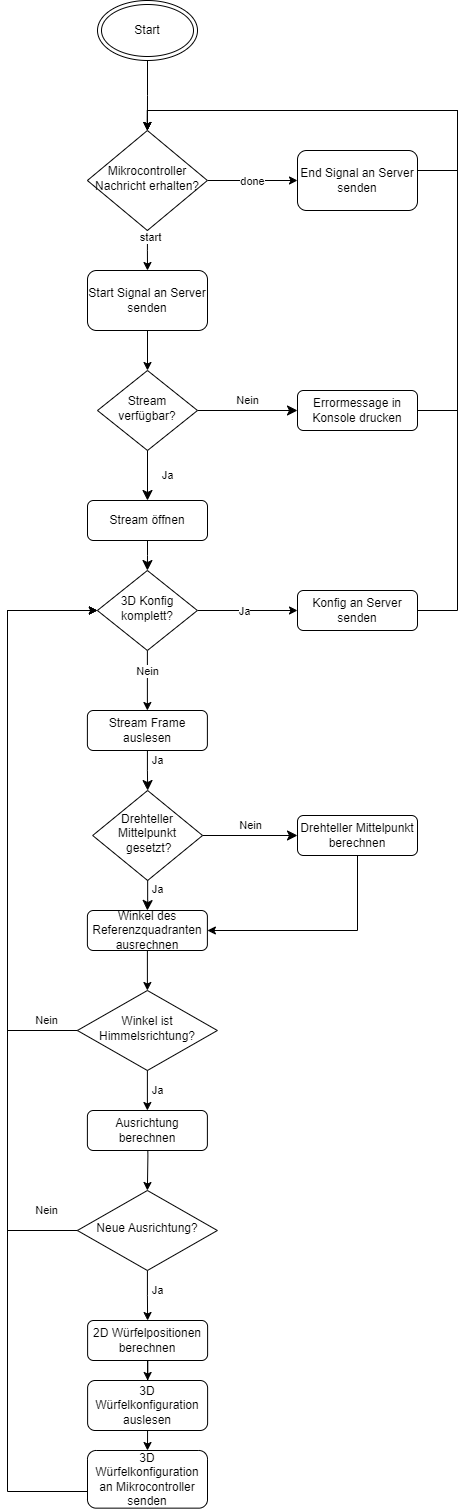

The diagram above was exported from draw.io. Its source (the exported page's mxGraphModel, read from the mxfile embedded in the PNG):
<mxGraphModel dx="574" dy="1464" grid="1" gridSize="10" guides="1" tooltips="1" connect="1" arrows="1" fold="1" page="1" pageScale="1" pageWidth="827" pageHeight="1169" math="0" shadow="0">
  <root>
    <mxCell id="WIyWlLk6GJQsqaUBKTNV-0" />
    <mxCell id="WIyWlLk6GJQsqaUBKTNV-1" parent="WIyWlLk6GJQsqaUBKTNV-0" />
    <mxCell id="WIyWlLk6GJQsqaUBKTNV-4" value="Ja" style="rounded=0;html=1;jettySize=auto;orthogonalLoop=1;fontSize=11;endArrow=classic;endFill=1;endSize=8;strokeWidth=1;shadow=0;labelBackgroundColor=none;edgeStyle=orthogonalEdgeStyle;" parent="WIyWlLk6GJQsqaUBKTNV-1" source="gmjjJRE_RWxOgyVSTTAK-8" target="WIyWlLk6GJQsqaUBKTNV-10" edge="1">
      <mxGeometry x="-0.5034" y="10" relative="1" as="geometry">
        <mxPoint as="offset" />
      </mxGeometry>
    </mxCell>
    <mxCell id="WIyWlLk6GJQsqaUBKTNV-5" value="Nein" style="edgeStyle=orthogonalEdgeStyle;rounded=0;html=1;jettySize=auto;orthogonalLoop=1;fontSize=11;endArrow=classic;endFill=1;endSize=8;strokeWidth=1;shadow=0;labelBackgroundColor=default;strokeColor=default;align=center;verticalAlign=middle;fontFamily=Helvetica;fontColor=default;" parent="WIyWlLk6GJQsqaUBKTNV-1" source="WIyWlLk6GJQsqaUBKTNV-6" target="WIyWlLk6GJQsqaUBKTNV-7" edge="1">
      <mxGeometry y="10" relative="1" as="geometry">
        <mxPoint as="offset" />
      </mxGeometry>
    </mxCell>
    <mxCell id="WIyWlLk6GJQsqaUBKTNV-6" value="Stream verfügbar?" style="rhombus;whiteSpace=wrap;html=1;shadow=0;fontFamily=Helvetica;fontSize=12;align=center;strokeWidth=1;spacing=6;spacingTop=-4;" parent="WIyWlLk6GJQsqaUBKTNV-1" vertex="1">
      <mxGeometry x="170" width="100" height="80" as="geometry" />
    </mxCell>
    <mxCell id="gmjjJRE_RWxOgyVSTTAK-5" style="edgeStyle=orthogonalEdgeStyle;rounded=0;orthogonalLoop=1;jettySize=auto;html=1;entryX=0.5;entryY=0;entryDx=0;entryDy=0;" parent="WIyWlLk6GJQsqaUBKTNV-1" source="WIyWlLk6GJQsqaUBKTNV-7" target="gmjjJRE_RWxOgyVSTTAK-53" edge="1">
      <mxGeometry relative="1" as="geometry">
        <mxPoint x="540" y="-410" as="targetPoint" />
        <Array as="points">
          <mxPoint x="530" y="40" />
          <mxPoint x="530" y="-260" />
          <mxPoint x="220" y="-260" />
        </Array>
      </mxGeometry>
    </mxCell>
    <mxCell id="WIyWlLk6GJQsqaUBKTNV-7" value="Errormessage in Konsole drucken" style="rounded=1;whiteSpace=wrap;html=1;fontSize=12;glass=0;strokeWidth=1;shadow=0;" parent="WIyWlLk6GJQsqaUBKTNV-1" vertex="1">
      <mxGeometry x="370" y="20" width="120" height="40" as="geometry" />
    </mxCell>
    <mxCell id="WIyWlLk6GJQsqaUBKTNV-9" value="Nein" style="edgeStyle=orthogonalEdgeStyle;rounded=0;html=1;jettySize=auto;orthogonalLoop=1;fontSize=11;endArrow=classic;endFill=1;endSize=8;strokeWidth=1;shadow=0;labelBackgroundColor=none;" parent="WIyWlLk6GJQsqaUBKTNV-1" source="WIyWlLk6GJQsqaUBKTNV-10" target="WIyWlLk6GJQsqaUBKTNV-12" edge="1">
      <mxGeometry y="10" relative="1" as="geometry">
        <mxPoint as="offset" />
      </mxGeometry>
    </mxCell>
    <mxCell id="WIyWlLk6GJQsqaUBKTNV-10" value="Drehteller Mittelpunkt&lt;br&gt;&amp;nbsp;gesetzt?" style="rhombus;whiteSpace=wrap;html=1;shadow=0;fontFamily=Helvetica;fontSize=12;align=center;strokeWidth=1;spacing=6;spacingTop=-4;" parent="WIyWlLk6GJQsqaUBKTNV-1" vertex="1">
      <mxGeometry x="165.17" y="420" width="109.89" height="90" as="geometry" />
    </mxCell>
    <mxCell id="gmjjJRE_RWxOgyVSTTAK-12" style="edgeStyle=orthogonalEdgeStyle;rounded=0;orthogonalLoop=1;jettySize=auto;html=1;entryX=1;entryY=0.5;entryDx=0;entryDy=0;" parent="WIyWlLk6GJQsqaUBKTNV-1" source="WIyWlLk6GJQsqaUBKTNV-12" target="gmjjJRE_RWxOgyVSTTAK-17" edge="1">
      <mxGeometry relative="1" as="geometry">
        <Array as="points">
          <mxPoint x="430" y="560" />
        </Array>
      </mxGeometry>
    </mxCell>
    <mxCell id="WIyWlLk6GJQsqaUBKTNV-12" value="Drehteller Mittelpunkt berechnen" style="rounded=1;whiteSpace=wrap;html=1;fontSize=12;glass=0;strokeWidth=1;shadow=0;" parent="WIyWlLk6GJQsqaUBKTNV-1" vertex="1">
      <mxGeometry x="370" y="445" width="120" height="40" as="geometry" />
    </mxCell>
    <mxCell id="gmjjJRE_RWxOgyVSTTAK-4" style="edgeStyle=orthogonalEdgeStyle;rounded=0;orthogonalLoop=1;jettySize=auto;html=1;entryX=0.5;entryY=0;entryDx=0;entryDy=0;" parent="WIyWlLk6GJQsqaUBKTNV-1" source="YTey6-77dTtXtiToh9ox-0" target="gmjjJRE_RWxOgyVSTTAK-8" edge="1">
      <mxGeometry relative="1" as="geometry">
        <mxPoint x="219.88999999999987" y="350" as="targetPoint" />
      </mxGeometry>
    </mxCell>
    <mxCell id="YTey6-77dTtXtiToh9ox-2" value="Nein" style="edgeLabel;html=1;align=center;verticalAlign=middle;resizable=0;points=[];" parent="gmjjJRE_RWxOgyVSTTAK-4" vertex="1" connectable="0">
      <mxGeometry x="-0.3143" relative="1" as="geometry">
        <mxPoint as="offset" />
      </mxGeometry>
    </mxCell>
    <mxCell id="gmjjJRE_RWxOgyVSTTAK-3" value="Start" style="ellipse;shape=doubleEllipse;whiteSpace=wrap;html=1;" parent="WIyWlLk6GJQsqaUBKTNV-1" vertex="1">
      <mxGeometry x="170" y="-370" width="100" height="60" as="geometry" />
    </mxCell>
    <mxCell id="gmjjJRE_RWxOgyVSTTAK-7" value="" style="rounded=0;html=1;jettySize=auto;orthogonalLoop=1;fontSize=11;endArrow=classic;endFill=1;endSize=8;strokeWidth=1;shadow=0;labelBackgroundColor=none;edgeStyle=orthogonalEdgeStyle;" parent="WIyWlLk6GJQsqaUBKTNV-1" source="WIyWlLk6GJQsqaUBKTNV-6" target="gmjjJRE_RWxOgyVSTTAK-6" edge="1">
      <mxGeometry y="20" relative="1" as="geometry">
        <mxPoint as="offset" />
        <mxPoint x="220" y="90" as="sourcePoint" />
        <mxPoint x="220" y="425" as="targetPoint" />
      </mxGeometry>
    </mxCell>
    <mxCell id="gmjjJRE_RWxOgyVSTTAK-10" value="Ja" style="edgeLabel;html=1;align=center;verticalAlign=middle;resizable=0;points=[];" parent="gmjjJRE_RWxOgyVSTTAK-7" vertex="1" connectable="0">
      <mxGeometry y="-2" relative="1" as="geometry">
        <mxPoint x="22" as="offset" />
      </mxGeometry>
    </mxCell>
    <mxCell id="gmjjJRE_RWxOgyVSTTAK-6" value="Stream öffnen" style="rounded=1;whiteSpace=wrap;html=1;fontSize=12;glass=0;strokeWidth=1;shadow=0;" parent="WIyWlLk6GJQsqaUBKTNV-1" vertex="1">
      <mxGeometry x="160" y="130" width="120" height="40" as="geometry" />
    </mxCell>
    <mxCell id="gmjjJRE_RWxOgyVSTTAK-9" value="" style="rounded=0;html=1;jettySize=auto;orthogonalLoop=1;fontSize=11;endArrow=classic;endFill=1;endSize=8;strokeWidth=1;shadow=0;labelBackgroundColor=none;edgeStyle=orthogonalEdgeStyle;" parent="WIyWlLk6GJQsqaUBKTNV-1" source="gmjjJRE_RWxOgyVSTTAK-6" target="YTey6-77dTtXtiToh9ox-0" edge="1">
      <mxGeometry y="20" relative="1" as="geometry">
        <mxPoint as="offset" />
        <mxPoint x="219.89" y="290" as="sourcePoint" />
        <mxPoint x="219.89" y="545" as="targetPoint" />
      </mxGeometry>
    </mxCell>
    <mxCell id="gmjjJRE_RWxOgyVSTTAK-8" value="Stream Frame auslesen" style="rounded=1;whiteSpace=wrap;html=1;fontSize=12;glass=0;strokeWidth=1;shadow=0;" parent="WIyWlLk6GJQsqaUBKTNV-1" vertex="1">
      <mxGeometry x="159.89" y="340" width="120" height="40" as="geometry" />
    </mxCell>
    <mxCell id="gmjjJRE_RWxOgyVSTTAK-15" value="" style="rounded=0;html=1;jettySize=auto;orthogonalLoop=1;fontSize=11;endArrow=classic;endFill=1;endSize=8;strokeWidth=1;shadow=0;labelBackgroundColor=none;edgeStyle=orthogonalEdgeStyle;entryX=0.5;entryY=0;entryDx=0;entryDy=0;" parent="WIyWlLk6GJQsqaUBKTNV-1" source="WIyWlLk6GJQsqaUBKTNV-10" target="gmjjJRE_RWxOgyVSTTAK-17" edge="1">
      <mxGeometry x="0.3333" y="20" relative="1" as="geometry">
        <mxPoint as="offset" />
        <mxPoint x="219.89" y="510" as="sourcePoint" />
        <mxPoint x="219.88999999999987" y="565" as="targetPoint" />
      </mxGeometry>
    </mxCell>
    <mxCell id="gmjjJRE_RWxOgyVSTTAK-16" value="Ja" style="edgeLabel;html=1;align=center;verticalAlign=middle;resizable=0;points=[];" parent="gmjjJRE_RWxOgyVSTTAK-15" vertex="1" connectable="0">
      <mxGeometry x="-0.3867" y="3" relative="1" as="geometry">
        <mxPoint x="7" as="offset" />
      </mxGeometry>
    </mxCell>
    <mxCell id="gmjjJRE_RWxOgyVSTTAK-22" style="edgeStyle=orthogonalEdgeStyle;rounded=0;orthogonalLoop=1;jettySize=auto;html=1;" parent="WIyWlLk6GJQsqaUBKTNV-1" source="gmjjJRE_RWxOgyVSTTAK-17" target="gmjjJRE_RWxOgyVSTTAK-23" edge="1">
      <mxGeometry relative="1" as="geometry" />
    </mxCell>
    <mxCell id="gmjjJRE_RWxOgyVSTTAK-17" value="Winkel des Referenzquadranten ausrechnen" style="rounded=1;whiteSpace=wrap;html=1;fontSize=12;glass=0;strokeWidth=1;shadow=0;" parent="WIyWlLk6GJQsqaUBKTNV-1" vertex="1">
      <mxGeometry x="159.89" y="540" width="120" height="40" as="geometry" />
    </mxCell>
    <mxCell id="gmjjJRE_RWxOgyVSTTAK-29" style="edgeStyle=orthogonalEdgeStyle;rounded=0;orthogonalLoop=1;jettySize=auto;html=1;entryX=0;entryY=0.5;entryDx=0;entryDy=0;exitX=0;exitY=0.5;exitDx=0;exitDy=0;" parent="WIyWlLk6GJQsqaUBKTNV-1" source="gmjjJRE_RWxOgyVSTTAK-23" target="YTey6-77dTtXtiToh9ox-0" edge="1">
      <mxGeometry relative="1" as="geometry">
        <Array as="points">
          <mxPoint x="80" y="660" />
          <mxPoint x="80" y="240" />
        </Array>
      </mxGeometry>
    </mxCell>
    <mxCell id="YTey6-77dTtXtiToh9ox-7" value="Nein" style="edgeLabel;html=1;align=center;verticalAlign=middle;resizable=0;points=[];" parent="gmjjJRE_RWxOgyVSTTAK-29" vertex="1" connectable="0">
      <mxGeometry x="-0.8013" y="-2" relative="1" as="geometry">
        <mxPoint x="27" y="-8" as="offset" />
      </mxGeometry>
    </mxCell>
    <mxCell id="gmjjJRE_RWxOgyVSTTAK-23" value="Winkel ist Himmelsrichtung?" style="rhombus;whiteSpace=wrap;html=1;shadow=0;fontFamily=Helvetica;fontSize=12;align=center;strokeWidth=1;spacing=6;spacingTop=-4;" parent="WIyWlLk6GJQsqaUBKTNV-1" vertex="1">
      <mxGeometry x="149.89" y="620" width="140" height="80" as="geometry" />
    </mxCell>
    <mxCell id="gmjjJRE_RWxOgyVSTTAK-32" value="" style="edgeStyle=orthogonalEdgeStyle;rounded=0;orthogonalLoop=1;jettySize=auto;html=1;entryX=0.5;entryY=0;entryDx=0;entryDy=0;" parent="WIyWlLk6GJQsqaUBKTNV-1" target="gmjjJRE_RWxOgyVSTTAK-39" edge="1">
      <mxGeometry relative="1" as="geometry">
        <mxPoint x="219.88999999999987" y="749.9999999999995" as="sourcePoint" />
        <mxPoint x="219.89" y="959" as="targetPoint" />
      </mxGeometry>
    </mxCell>
    <mxCell id="gmjjJRE_RWxOgyVSTTAK-35" value="" style="edgeStyle=orthogonalEdgeStyle;rounded=0;orthogonalLoop=1;jettySize=auto;html=1;exitX=0.5;exitY=1;exitDx=0;exitDy=0;" parent="WIyWlLk6GJQsqaUBKTNV-1" source="gmjjJRE_RWxOgyVSTTAK-23" target="gmjjJRE_RWxOgyVSTTAK-34" edge="1">
      <mxGeometry relative="1" as="geometry">
        <mxPoint x="219.89" y="750" as="sourcePoint" />
        <mxPoint x="219.89" y="906" as="targetPoint" />
      </mxGeometry>
    </mxCell>
    <mxCell id="gmjjJRE_RWxOgyVSTTAK-36" value="Ja" style="edgeLabel;html=1;align=center;verticalAlign=middle;resizable=0;points=[];" parent="gmjjJRE_RWxOgyVSTTAK-35" vertex="1" connectable="0">
      <mxGeometry x="-0.0066" y="2" relative="1" as="geometry">
        <mxPoint x="8" as="offset" />
      </mxGeometry>
    </mxCell>
    <mxCell id="gmjjJRE_RWxOgyVSTTAK-34" value="Ausrichtung berechnen" style="rounded=1;whiteSpace=wrap;html=1;fontSize=12;glass=0;strokeWidth=1;shadow=0;" parent="WIyWlLk6GJQsqaUBKTNV-1" vertex="1">
      <mxGeometry x="159.89" y="740" width="120" height="40" as="geometry" />
    </mxCell>
    <mxCell id="gmjjJRE_RWxOgyVSTTAK-40" style="edgeStyle=orthogonalEdgeStyle;rounded=0;orthogonalLoop=1;jettySize=auto;html=1;entryX=0.5;entryY=0;entryDx=0;entryDy=0;" parent="WIyWlLk6GJQsqaUBKTNV-1" source="gmjjJRE_RWxOgyVSTTAK-39" target="gmjjJRE_RWxOgyVSTTAK-44" edge="1">
      <mxGeometry relative="1" as="geometry">
        <mxPoint x="219.88999999999987" y="987.6500000000001" as="targetPoint" />
      </mxGeometry>
    </mxCell>
    <mxCell id="gmjjJRE_RWxOgyVSTTAK-41" value="Ja" style="edgeLabel;html=1;align=center;verticalAlign=middle;resizable=0;points=[];" parent="gmjjJRE_RWxOgyVSTTAK-40" vertex="1" connectable="0">
      <mxGeometry x="-0.1022" y="1" relative="1" as="geometry">
        <mxPoint x="9" y="-3" as="offset" />
      </mxGeometry>
    </mxCell>
    <mxCell id="gmjjJRE_RWxOgyVSTTAK-42" style="edgeStyle=orthogonalEdgeStyle;rounded=0;orthogonalLoop=1;jettySize=auto;html=1;entryX=0;entryY=0.5;entryDx=0;entryDy=0;exitX=0;exitY=0.5;exitDx=0;exitDy=0;" parent="WIyWlLk6GJQsqaUBKTNV-1" source="gmjjJRE_RWxOgyVSTTAK-39" target="YTey6-77dTtXtiToh9ox-0" edge="1">
      <mxGeometry relative="1" as="geometry">
        <Array as="points">
          <mxPoint x="80" y="860" />
          <mxPoint x="80" y="240" />
        </Array>
      </mxGeometry>
    </mxCell>
    <mxCell id="gmjjJRE_RWxOgyVSTTAK-43" value="Nein" style="edgeLabel;html=1;align=center;verticalAlign=middle;resizable=0;points=[];" parent="gmjjJRE_RWxOgyVSTTAK-42" vertex="1" connectable="0">
      <mxGeometry x="-0.8718" relative="1" as="geometry">
        <mxPoint x="19" y="-20" as="offset" />
      </mxGeometry>
    </mxCell>
    <mxCell id="gmjjJRE_RWxOgyVSTTAK-39" value="Neue Ausrichtung?" style="rhombus;whiteSpace=wrap;html=1;shadow=0;fontFamily=Helvetica;fontSize=12;align=center;strokeWidth=1;spacing=6;spacingTop=-4;" parent="WIyWlLk6GJQsqaUBKTNV-1" vertex="1">
      <mxGeometry x="149.89" y="820" width="140" height="80" as="geometry" />
    </mxCell>
    <mxCell id="gmjjJRE_RWxOgyVSTTAK-49" style="edgeStyle=orthogonalEdgeStyle;rounded=0;orthogonalLoop=1;jettySize=auto;html=1;" parent="WIyWlLk6GJQsqaUBKTNV-1" source="gmjjJRE_RWxOgyVSTTAK-44" target="gmjjJRE_RWxOgyVSTTAK-45" edge="1">
      <mxGeometry relative="1" as="geometry" />
    </mxCell>
    <mxCell id="gmjjJRE_RWxOgyVSTTAK-44" value="2D Würfelpositionen berechnen" style="rounded=1;whiteSpace=wrap;html=1;fontSize=12;glass=0;strokeWidth=1;shadow=0;" parent="WIyWlLk6GJQsqaUBKTNV-1" vertex="1">
      <mxGeometry x="160.10999999999999" y="950.0000000000001" width="120" height="40" as="geometry" />
    </mxCell>
    <mxCell id="gmjjJRE_RWxOgyVSTTAK-50" style="edgeStyle=orthogonalEdgeStyle;rounded=0;orthogonalLoop=1;jettySize=auto;html=1;entryX=0.5;entryY=0;entryDx=0;entryDy=0;" parent="WIyWlLk6GJQsqaUBKTNV-1" target="gmjjJRE_RWxOgyVSTTAK-47" edge="1">
      <mxGeometry relative="1" as="geometry">
        <mxPoint x="220.0999999999999" y="1050" as="sourcePoint" />
        <mxPoint x="220.1430769230769" y="1080" as="targetPoint" />
      </mxGeometry>
    </mxCell>
    <mxCell id="gmjjJRE_RWxOgyVSTTAK-45" value="3D Würfelkonfiguration auslesen" style="rounded=1;whiteSpace=wrap;html=1;fontSize=12;glass=0;strokeWidth=1;shadow=0;" parent="WIyWlLk6GJQsqaUBKTNV-1" vertex="1">
      <mxGeometry x="160.11" y="1010" width="120" height="50" as="geometry" />
    </mxCell>
    <mxCell id="YTey6-77dTtXtiToh9ox-9" style="edgeStyle=orthogonalEdgeStyle;rounded=0;orthogonalLoop=1;jettySize=auto;html=1;entryX=0;entryY=0.5;entryDx=0;entryDy=0;" parent="WIyWlLk6GJQsqaUBKTNV-1" source="gmjjJRE_RWxOgyVSTTAK-47" target="YTey6-77dTtXtiToh9ox-0" edge="1">
      <mxGeometry relative="1" as="geometry">
        <mxPoint x="220.11" y="1180" as="targetPoint" />
        <Array as="points">
          <mxPoint x="80" y="1121" />
          <mxPoint x="80" y="240" />
        </Array>
      </mxGeometry>
    </mxCell>
    <mxCell id="gmjjJRE_RWxOgyVSTTAK-47" value="3D Würfelkonfiguration an Mikrocontroller senden" style="rounded=1;whiteSpace=wrap;html=1;fontSize=12;glass=0;strokeWidth=1;shadow=0;" parent="WIyWlLk6GJQsqaUBKTNV-1" vertex="1">
      <mxGeometry x="160" y="1080" width="120" height="57.65" as="geometry" />
    </mxCell>
    <mxCell id="gmjjJRE_RWxOgyVSTTAK-54" value="" style="edgeStyle=orthogonalEdgeStyle;rounded=0;orthogonalLoop=1;jettySize=auto;html=1;" parent="WIyWlLk6GJQsqaUBKTNV-1" source="gmjjJRE_RWxOgyVSTTAK-3" target="gmjjJRE_RWxOgyVSTTAK-53" edge="1">
      <mxGeometry relative="1" as="geometry">
        <mxPoint x="220" y="-30" as="sourcePoint" />
        <mxPoint x="220" y="80" as="targetPoint" />
      </mxGeometry>
    </mxCell>
    <mxCell id="gmjjJRE_RWxOgyVSTTAK-60" style="edgeStyle=orthogonalEdgeStyle;rounded=0;orthogonalLoop=1;jettySize=auto;html=1;entryX=0;entryY=0.5;entryDx=0;entryDy=0;" parent="WIyWlLk6GJQsqaUBKTNV-1" source="gmjjJRE_RWxOgyVSTTAK-53" target="gmjjJRE_RWxOgyVSTTAK-59" edge="1">
      <mxGeometry relative="1" as="geometry" />
    </mxCell>
    <mxCell id="gmjjJRE_RWxOgyVSTTAK-61" value="done" style="edgeLabel;html=1;align=center;verticalAlign=middle;resizable=0;points=[];" parent="gmjjJRE_RWxOgyVSTTAK-60" vertex="1" connectable="0">
      <mxGeometry x="-0.0054" y="-1" relative="1" as="geometry">
        <mxPoint as="offset" />
      </mxGeometry>
    </mxCell>
    <mxCell id="gmjjJRE_RWxOgyVSTTAK-53" value="Mikrocontroller Nachricht erhalten?" style="rhombus;whiteSpace=wrap;html=1;shadow=0;fontFamily=Helvetica;fontSize=12;align=center;strokeWidth=1;spacing=6;spacingTop=-4;" parent="WIyWlLk6GJQsqaUBKTNV-1" vertex="1">
      <mxGeometry x="159.89" y="-240" width="120" height="100" as="geometry" />
    </mxCell>
    <mxCell id="gmjjJRE_RWxOgyVSTTAK-63" style="edgeStyle=orthogonalEdgeStyle;rounded=0;orthogonalLoop=1;jettySize=auto;html=1;entryX=0.5;entryY=0;entryDx=0;entryDy=0;" parent="WIyWlLk6GJQsqaUBKTNV-1" source="gmjjJRE_RWxOgyVSTTAK-59" target="gmjjJRE_RWxOgyVSTTAK-53" edge="1">
      <mxGeometry relative="1" as="geometry">
        <Array as="points">
          <mxPoint x="530" y="-200" />
          <mxPoint x="530" y="-260" />
          <mxPoint x="220" y="-260" />
        </Array>
      </mxGeometry>
    </mxCell>
    <mxCell id="gmjjJRE_RWxOgyVSTTAK-59" value="End Signal an Server senden" style="rounded=1;whiteSpace=wrap;html=1;" parent="WIyWlLk6GJQsqaUBKTNV-1" vertex="1">
      <mxGeometry x="370" y="-220" width="120" height="60" as="geometry" />
    </mxCell>
    <mxCell id="gmjjJRE_RWxOgyVSTTAK-65" value="" style="edgeStyle=orthogonalEdgeStyle;rounded=0;orthogonalLoop=1;jettySize=auto;html=1;entryX=0.5;entryY=0;entryDx=0;entryDy=0;" parent="WIyWlLk6GJQsqaUBKTNV-1" source="gmjjJRE_RWxOgyVSTTAK-53" target="gmjjJRE_RWxOgyVSTTAK-64" edge="1">
      <mxGeometry relative="1" as="geometry">
        <mxPoint x="220" y="-160" as="sourcePoint" />
        <mxPoint x="220" y="170" as="targetPoint" />
      </mxGeometry>
    </mxCell>
    <mxCell id="gmjjJRE_RWxOgyVSTTAK-66" value="start" style="edgeLabel;html=1;align=center;verticalAlign=middle;resizable=0;points=[];" parent="gmjjJRE_RWxOgyVSTTAK-65" vertex="1" connectable="0">
      <mxGeometry x="-0.6667" y="3" relative="1" as="geometry">
        <mxPoint as="offset" />
      </mxGeometry>
    </mxCell>
    <mxCell id="gmjjJRE_RWxOgyVSTTAK-64" value="Start Signal an Server senden" style="rounded=1;whiteSpace=wrap;html=1;" parent="WIyWlLk6GJQsqaUBKTNV-1" vertex="1">
      <mxGeometry x="160" y="-100" width="120" height="60" as="geometry" />
    </mxCell>
    <mxCell id="YTey6-77dTtXtiToh9ox-1" value="" style="edgeStyle=orthogonalEdgeStyle;rounded=0;orthogonalLoop=1;jettySize=auto;html=1;" parent="WIyWlLk6GJQsqaUBKTNV-1" source="gmjjJRE_RWxOgyVSTTAK-64" target="WIyWlLk6GJQsqaUBKTNV-6" edge="1">
      <mxGeometry relative="1" as="geometry">
        <mxPoint x="210" y="120" as="targetPoint" />
        <mxPoint x="220" y="-40" as="sourcePoint" />
      </mxGeometry>
    </mxCell>
    <mxCell id="YTey6-77dTtXtiToh9ox-4" style="edgeStyle=orthogonalEdgeStyle;rounded=0;orthogonalLoop=1;jettySize=auto;html=1;entryX=0;entryY=0.5;entryDx=0;entryDy=0;exitX=1;exitY=0.5;exitDx=0;exitDy=0;" parent="WIyWlLk6GJQsqaUBKTNV-1" source="YTey6-77dTtXtiToh9ox-0" target="YTey6-77dTtXtiToh9ox-3" edge="1">
      <mxGeometry relative="1" as="geometry">
        <Array as="points" />
      </mxGeometry>
    </mxCell>
    <mxCell id="YTey6-77dTtXtiToh9ox-5" value="Ja" style="edgeLabel;html=1;align=center;verticalAlign=middle;resizable=0;points=[];" parent="YTey6-77dTtXtiToh9ox-4" vertex="1" connectable="0">
      <mxGeometry x="-0.0738" y="-1" relative="1" as="geometry">
        <mxPoint x="1" as="offset" />
      </mxGeometry>
    </mxCell>
    <mxCell id="YTey6-77dTtXtiToh9ox-0" value="3D Konfig &lt;br&gt;komplett?" style="rhombus;whiteSpace=wrap;html=1;shadow=0;fontFamily=Helvetica;fontSize=12;align=center;strokeWidth=1;spacing=6;spacingTop=-4;" parent="WIyWlLk6GJQsqaUBKTNV-1" vertex="1">
      <mxGeometry x="169.89" y="200" width="100" height="80" as="geometry" />
    </mxCell>
    <mxCell id="YTey6-77dTtXtiToh9ox-6" style="edgeStyle=orthogonalEdgeStyle;rounded=0;orthogonalLoop=1;jettySize=auto;html=1;entryX=0.5;entryY=0;entryDx=0;entryDy=0;" parent="WIyWlLk6GJQsqaUBKTNV-1" source="YTey6-77dTtXtiToh9ox-3" target="gmjjJRE_RWxOgyVSTTAK-53" edge="1">
      <mxGeometry relative="1" as="geometry">
        <Array as="points">
          <mxPoint x="530" y="240" />
          <mxPoint x="530" y="-260" />
          <mxPoint x="220" y="-260" />
        </Array>
      </mxGeometry>
    </mxCell>
    <mxCell id="YTey6-77dTtXtiToh9ox-3" value="Konfig an Server senden" style="rounded=1;whiteSpace=wrap;html=1;fontSize=12;glass=0;strokeWidth=1;shadow=0;" parent="WIyWlLk6GJQsqaUBKTNV-1" vertex="1">
      <mxGeometry x="370" y="220" width="120" height="40" as="geometry" />
    </mxCell>
  </root>
</mxGraphModel>